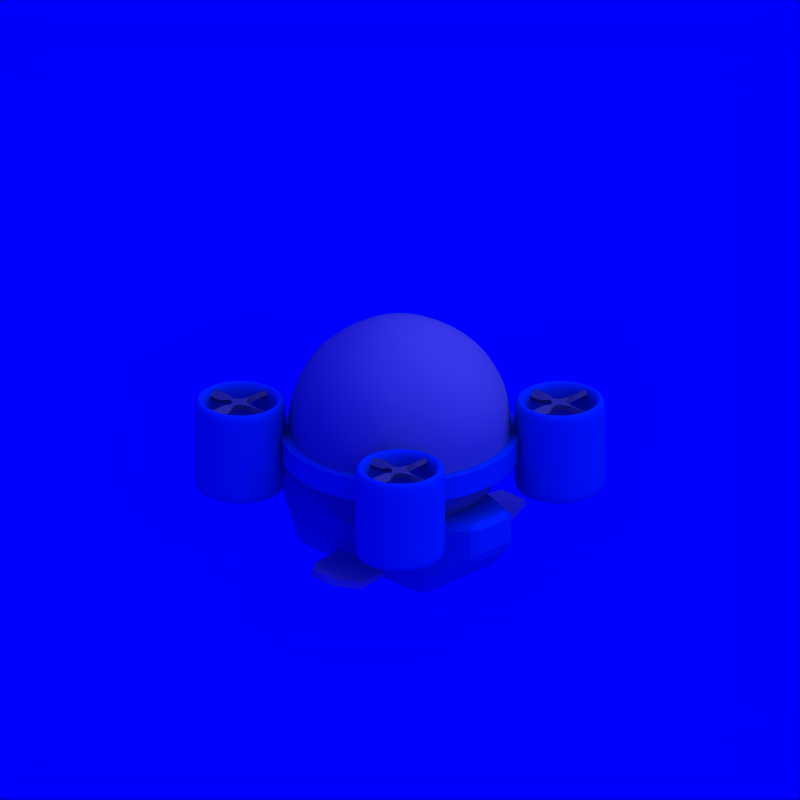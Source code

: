 # Source: VTOL_Balloon_1.blend  (saved by Blender 2.71.0; exported with 4.5.12 LTS)
import bpy
from mathutils import Matrix  # noqa: F401  (used for matrix-valued properties, if any)

bpy.ops.wm.read_factory_settings(use_empty=True)
scene = bpy.context.scene
scene.name = 'Scene'

# ---- collections
col_collection_1 = bpy.data.collections.new('Collection 1'); scene.collection.children.link(col_collection_1)
col_collection_2 = bpy.data.collections.new('Collection 2'); scene.collection.children.link(col_collection_2)
col_collection_2.hide_render = True
col_collection_2.hide_viewport = True

# ---- materials (node trees are filled in below, after node groups)
mat_cc = bpy.data.materials.new('CC')
mat_cc.alpha_threshold = 0.0
mat_cc.diffuse_color = (0.0, 0.376, 0.827, 1.0)
mat_cc.roughness = 0.5
mat_cc.specular_intensity = 0.2
mat_cc.line_color = (0.0, 0.0, 0.0, 1.0)
mat_white = bpy.data.materials.new('White')
mat_white.alpha_threshold = 0.0
mat_white.diffuse_color = (0.7, 0.7, 0.7, 1.0)
mat_white.roughness = 0.5
mat_white.specular_intensity = 0.2
mat_white.line_color = (0.0, 0.0, 0.0, 1.0)
mat_grey = bpy.data.materials.new('Grey')
mat_grey.alpha_threshold = 0.0
mat_grey.diffuse_color = (0.5, 0.5, 0.5, 1.0)
mat_grey.roughness = 0.5
mat_grey.specular_intensity = 0.2
mat_grey.line_color = (0.0, 0.0, 0.0, 1.0)
mat_invisible = bpy.data.materials.new('Invisible')
mat_invisible.alpha_threshold = 0.0
mat_invisible.diffuse_color = (1.0, 1.0, 1.0, 1.0)
mat_invisible.roughness = 0.5
mat_invisible.specular_intensity = 0.0

# ---- material node trees

# ---- world
world_world = bpy.data.worlds.new('World'); scene.world = world_world
world_world.color = (0.0, 0.0, 1.0)
world_world.use_sun_shadow = False
world_world.sun_shadow_jitter_overblur = 0.0
world_world.cycles.sampling_method = 'MANUAL'
world_world.cycles.sample_map_resolution = 256

# ---- cameras
cam_camera_002 = bpy.data.cameras.new('Camera.002')
cam_camera_002.type = 'ORTHO'
cam_camera_002.passepartout_alpha = 0.2
cam_camera_002.clip_end = 100.0
cam_camera_002.lens = 35.0
cam_camera_002.sensor_width = 32.0
cam_camera_002.sensor_height = 18.0
cam_camera_002.show_passepartout = False
cam_camera_002.show_safe_areas = True
cam_camera_002.dof.focus_distance = 0.0
cam_camera_002.dof.aperture_fstop = 128.0

# ---- lights
light_lamp = bpy.data.lights.new('Lamp', 'SUN')
light_lamp.transmission_factor = 0.0
light_lamp.angle = 1.571
light_lamp.energy = 1.0
light_lamp.shadow_buffer_clip_start = 0.5
light_lamp.shadow_soft_size = 1.0
light_lamp.shadow_cascade_max_distance = 1000.0
light_lamp.cycles.use_multiple_importance_sampling = False

# ---- meshes
me_plane_001 = bpy.data.meshes.new('Plane.001')
me_plane_001.from_pydata([(0.3, -1.0, 0.15), (1.3, -1.0, 0.15), (0.3, 1.0, 0.15), (1.3, 1.0, 0.15), (-1.4, 0.0, 0.0), (0.6, 0.0, 0.0), (1.0, 0.5, 0.0), (-1.0, 0.5, 0.0), (1.4, 0.75, 0.05), (-0.6, 0.75, 0.05), (-1.0, -0.5, 0.0), (1.0, -0.5, 0.0), (-0.6, -0.75, 0.05), (1.4, -0.75, 0.05)], [], [(9, 8, 3, 2), (10, 11, 5, 4), (4, 5, 6, 7), (7, 6, 8, 9), (12, 13, 11, 10), (0, 1, 13, 12)])
me_plane_001.polygons.foreach_set('use_smooth', [True] * 6)
me_plane_001.use_remesh_preserve_volume = False
me_plane_001.use_remesh_preserve_attributes = False
me_plane_001.use_mirror_vertex_groups = False
me_plane_001.update()
me_cube = bpy.data.meshes.new('Cube')
me_cube.from_pydata([(-0.8, -1.2, -0.6), (-0.8, 1.4, -0.6), (0.8, 1.4, -0.6), (0.8, -1.2, -0.6), (-0.8, -1.2, 0.6), (-0.8, 2.0, 0.6), (0.8, 2.0, 0.6), (0.8, -1.2, 0.6), (-0.4, -2.0, 0.1), (0.4, -2.0, 0.1), (-0.4, -2.0, 0.7), (0.4, -2.0, 0.7)], [], [(4, 5, 1, 0), (5, 6, 2, 1), (6, 7, 3, 2), (0, 3, 9, 8), (0, 1, 2, 3), (7, 6, 5, 4), (11, 10, 8, 9), (7, 4, 10, 11), (3, 7, 11, 9), (4, 0, 8, 10)])
me_cube.materials.append(mat_cc)
me_cube.use_remesh_preserve_volume = False
me_cube.use_remesh_preserve_attributes = False
me_cube.use_mirror_vertex_groups = False
me_cube.update()
me_cylinder = bpy.data.meshes.new('Cylinder')
me_cylinder.from_pydata([(0.0, 1.0, -1.0), (0.0, 1.0, 1.0), (0.1951, 0.9808, -1.0), (0.1951, 0.9808, 1.0), (0.3827, 0.9239, -1.0), (0.3827, 0.9239, 1.0), (0.5556, 0.8315, -1.0), (0.5556, 0.8315, 1.0), (0.7071, 0.7071, -1.0), (0.7071, 0.7071, 1.0), (0.8315, 0.5556, -1.0), (0.8315, 0.5556, 1.0), (0.9239, 0.3827, -1.0), (0.9239, 0.3827, 1.0), (0.9808, 0.1951, -1.0), (0.9808, 0.1951, 1.0), (1.0, 7.55e-08, -1.0), (1.0, 7.55e-08, 1.0), (0.9808, -0.1951, -1.0), (0.9808, -0.1951, 1.0), (0.9239, -0.3827, -1.0), (0.9239, -0.3827, 1.0), (0.8315, -0.5556, -1.0), (0.8315, -0.5556, 1.0), (0.7071, -0.7071, -1.0), (0.7071, -0.7071, 1.0), (0.5556, -0.8315, -1.0), (0.5556, -0.8315, 1.0), (0.3827, -0.9239, -1.0), (0.3827, -0.9239, 1.0), (0.1951, -0.9808, -1.0), (0.1951, -0.9808, 1.0), (-3.258e-07, -1.0, -1.0), (-3.258e-07, -1.0, 1.0), (-0.1951, -0.9808, -1.0), (-0.1951, -0.9808, 1.0), (-0.3827, -0.9239, -1.0), (-0.3827, -0.9239, 1.0), (-0.5556, -0.8315, -1.0), (-0.5556, -0.8315, 1.0), (-0.7071, -0.7071, -1.0), (-0.7071, -0.7071, 1.0), (-0.8315, -0.5556, -1.0), (-0.8315, -0.5556, 1.0), (-0.9239, -0.3827, -1.0), (-0.9239, -0.3827, 1.0), (-0.9808, -0.1951, -1.0), (-0.9808, -0.1951, 1.0), (-1.0, 9.656e-07, -1.0), (-1.0, 9.656e-07, 1.0), (-0.9808, 0.1951, -1.0), (-0.9808, 0.1951, 1.0), (-0.9239, 0.3827, -1.0), (-0.9239, 0.3827, 1.0), (-0.8315, 0.5556, -1.0), (-0.8315, 0.5556, 1.0), (-0.7071, 0.7071, -1.0), (-0.7071, 0.7071, 1.0), (-0.5556, 0.8315, -1.0), (-0.5556, 0.8315, 1.0), (-0.3827, 0.9239, -1.0), (-0.3827, 0.9239, 1.0), (-0.1951, 0.9808, -1.0), (-0.1951, 0.9808, 1.0), (0.0, 0.9, -1.0), (0.0, 0.9, 1.0), (0.1756, 0.8827, -1.0), (0.1756, 0.8827, 1.0), (0.3444, 0.8315, -1.0), (0.3444, 0.8315, 1.0), (0.5, 0.7483, -1.0), (0.5, 0.7483, 1.0), (0.6364, 0.6364, -1.0), (0.6364, 0.6364, 1.0), (0.7483, 0.5, -1.0), (0.7483, 0.5, 1.0), (0.8315, 0.3444, -1.0), (0.8315, 0.3444, 1.0), (0.8827, 0.1756, -1.0), (0.8827, 0.1756, 1.0), (0.9, 6.795e-08, -1.0), (0.9, 6.795e-08, 1.0), (0.8827, -0.1756, -1.0), (0.8827, -0.1756, 1.0), (0.8315, -0.3444, -1.0), (0.8315, -0.3444, 1.0), (0.7483, -0.5, -1.0), (0.7483, -0.5, 1.0), (0.6364, -0.6364, -1.0), (0.6364, -0.6364, 1.0), (0.5, -0.7483, -1.0), (0.5, -0.7483, 1.0), (0.3444, -0.8315, -1.0), (0.3444, -0.8315, 1.0), (0.1756, -0.8827, -1.0), (0.1756, -0.8827, 1.0), (-2.933e-07, -0.9, -1.0), (-2.933e-07, -0.9, 1.0), (-0.1756, -0.8827, -1.0), (-0.1756, -0.8827, 1.0), (-0.3444, -0.8315, -1.0), (-0.3444, -0.8315, 1.0), (-0.5, -0.7483, -1.0), (-0.5, -0.7483, 1.0), (-0.6364, -0.6364, -1.0), (-0.6364, -0.6364, 1.0), (-0.7483, -0.5, -1.0), (-0.7483, -0.5, 1.0), (-0.8315, -0.3444, -1.0), (-0.8315, -0.3444, 1.0), (-0.8827, -0.1756, -1.0), (-0.8827, -0.1756, 1.0), (-0.9, 8.69e-07, -1.0), (-0.9, 8.69e-07, 1.0), (-0.8827, 0.1756, -1.0), (-0.8827, 0.1756, 1.0), (-0.8315, 0.3444, -1.0), (-0.8315, 0.3444, 1.0), (-0.7483, 0.5, -1.0), (-0.7483, 0.5, 1.0), (-0.6364, 0.6364, -1.0), (-0.6364, 0.6364, 1.0), (-0.5, 0.7483, -1.0), (-0.5, 0.7483, 1.0), (-0.3444, 0.8315, -1.0), (-0.3444, 0.8315, 1.0), (-0.1756, 0.8827, -1.0), (-0.1756, 0.8827, 1.0)], [], [(0, 2, 3, 1), (2, 4, 5, 3), (4, 6, 7, 5), (6, 8, 9, 7), (8, 10, 11, 9), (10, 12, 13, 11), (12, 14, 15, 13), (14, 16, 17, 15), (16, 18, 19, 17), (18, 20, 21, 19), (20, 22, 23, 21), (22, 24, 25, 23), (24, 26, 27, 25), (26, 28, 29, 27), (28, 30, 31, 29), (30, 32, 33, 31), (32, 34, 35, 33), (34, 36, 37, 35), (36, 38, 39, 37), (38, 40, 41, 39), (40, 42, 43, 41), (42, 44, 45, 43), (44, 46, 47, 45), (46, 48, 49, 47), (48, 50, 51, 49), (50, 52, 53, 51), (52, 54, 55, 53), (54, 56, 57, 55), (56, 58, 59, 57), (58, 60, 61, 59), (3, 5, 7, 9, 11, 13, 15, 17, 19, 21, 23, 25, 27, 29, 31, 33, 35, 37, 39, 41, 43, 45, 47, 49, 51, 53, 55, 57, 59, 61, 63, 1), (62, 0, 1, 63), (60, 62, 63, 61), (0, 62, 60, 58, 56, 54, 52, 50, 48, 46, 44, 42, 40, 38, 36, 34, 32, 30, 28, 26, 24, 22, 20, 18, 16, 14, 12, 10, 8, 6, 4, 2), (64, 65, 67, 66), (66, 67, 69, 68), (68, 69, 71, 70), (70, 71, 73, 72), (72, 73, 75, 74), (74, 75, 77, 76), (76, 77, 79, 78), (78, 79, 81, 80), (80, 81, 83, 82), (82, 83, 85, 84), (84, 85, 87, 86), (86, 87, 89, 88), (88, 89, 91, 90), (90, 91, 93, 92), (92, 93, 95, 94), (94, 95, 97, 96), (96, 97, 99, 98), (98, 99, 101, 100), (100, 101, 103, 102), (102, 103, 105, 104), (104, 105, 107, 106), (106, 107, 109, 108), (108, 109, 111, 110), (110, 111, 113, 112), (112, 113, 115, 114), (114, 115, 117, 116), (116, 117, 119, 118), (118, 119, 121, 120), (120, 121, 123, 122), (122, 123, 125, 124), (67, 65, 127, 125, 123, 121, 119, 117, 115, 113, 111, 109, 107, 105, 103, 101, 99, 97, 95, 93, 91, 89, 87, 85, 83, 81, 79, 77, 75, 73, 71, 69), (126, 127, 65, 64), (124, 125, 127, 126), (64, 66, 68, 70, 72, 74, 76, 78, 80, 82, 84, 86, 88, 90, 92, 94, 96, 98, 100, 102, 104, 106, 108, 110, 112, 114, 116, 118, 120, 122, 124, 126)])
me_cylinder.polygons.foreach_set('use_smooth', [True] * 68)
me_cylinder.materials.append(mat_cc)
me_cylinder.use_remesh_preserve_volume = False
me_cylinder.use_remesh_preserve_attributes = False
me_cylinder.use_mirror_vertex_groups = False
me_cylinder.update()
me_icosphere = bpy.data.meshes.new('Icosphere')
me_icosphere.from_pydata([(0.0, 0.0, -1.0), (0.7236, -0.5257, -0.4472), (-0.2764, -0.8506, -0.4472), (-0.8944, 0.0, -0.4472), (-0.2764, 0.8506, -0.4472), (0.7236, 0.5257, -0.4472), (0.2764, -0.8506, 0.4472), (-0.7236, -0.5257, 0.4472), (-0.7236, 0.5257, 0.4472), (0.2764, 0.8506, 0.4472), (0.8944, 0.0, 0.4472), (0.0, 0.0, 1.0), (-0.1625, -0.5, -0.8507), (0.4253, -0.309, -0.8507), (0.2629, -0.809, -0.5257), (0.8506, 0.0, -0.5257), (0.4253, 0.309, -0.8507), (-0.5257, 0.0, -0.8507), (-0.6882, -0.5, -0.5257), (-0.1625, 0.5, -0.8507), (-0.6882, 0.5, -0.5257), (0.2629, 0.809, -0.5257), (0.9511, -0.309, 0.0), (0.9511, 0.309, 0.0), (0.0, -1.0, 0.0), (0.5878, -0.809, 0.0), (-0.9511, -0.309, 0.0), (-0.5878, -0.809, 0.0), (-0.5878, 0.809, 0.0), (-0.9511, 0.309, 0.0), (0.5878, 0.809, 0.0), (0.0, 1.0, 0.0), (0.6882, -0.5, 0.5257), (-0.2629, -0.809, 0.5257), (-0.8506, 0.0, 0.5257), (-0.2629, 0.809, 0.5257), (0.6882, 0.5, 0.5257), (0.1625, -0.5, 0.8507), (0.5257, 0.0, 0.8507), (-0.4253, -0.309, 0.8507), (-0.4253, 0.309, 0.8507), (0.1625, 0.5, 0.8507)], [], [(0, 13, 12), (1, 13, 15), (0, 12, 17), (0, 17, 19), (0, 19, 16), (1, 15, 22), (2, 14, 24), (3, 18, 26), (4, 20, 28), (5, 21, 30), (1, 22, 25), (2, 24, 27), (3, 26, 29), (4, 28, 31), (5, 30, 23), (6, 32, 37), (7, 33, 39), (8, 34, 40), (9, 35, 41), (10, 36, 38), (12, 14, 2), (12, 13, 14), (13, 1, 14), (15, 16, 5), (15, 13, 16), (13, 0, 16), (17, 18, 3), (17, 12, 18), (12, 2, 18), (19, 20, 4), (19, 17, 20), (17, 3, 20), (16, 21, 5), (16, 19, 21), (19, 4, 21), (22, 23, 10), (22, 15, 23), (15, 5, 23), (24, 25, 6), (24, 14, 25), (14, 1, 25), (26, 27, 7), (26, 18, 27), (18, 2, 27), (28, 29, 8), (28, 20, 29), (20, 3, 29), (30, 31, 9), (30, 21, 31), (21, 4, 31), (25, 32, 6), (25, 22, 32), (22, 10, 32), (27, 33, 7), (27, 24, 33), (24, 6, 33), (29, 34, 8), (29, 26, 34), (26, 7, 34), (31, 35, 9), (31, 28, 35), (28, 8, 35), (23, 36, 10), (23, 30, 36), (30, 9, 36), (37, 38, 11), (37, 32, 38), (32, 10, 38), (39, 37, 11), (39, 33, 37), (33, 6, 37), (40, 39, 11), (40, 34, 39), (34, 7, 39), (41, 40, 11), (41, 35, 40), (35, 8, 40), (38, 41, 11), (38, 36, 41), (36, 9, 41)])
me_icosphere.polygons.foreach_set('use_smooth', [True] * 80)
me_icosphere.materials.append(mat_white)
me_icosphere.use_remesh_preserve_volume = False
me_icosphere.use_remesh_preserve_attributes = False
me_icosphere.use_mirror_vertex_groups = False
me_icosphere.update()
me_cylinder_002 = bpy.data.meshes.new('Cylinder.002')
me_cylinder_002.from_pydata([(0.0, 1.0, -1.0), (0.0, 1.0, 1.0), (0.7071, 0.7071, -1.0), (0.7071, 0.7071, 1.0), (1.0, -4.371e-08, -1.0), (1.0, -4.371e-08, 1.0), (0.7071, -0.7071, -1.0), (0.7071, -0.7071, 1.0), (-8.742e-08, -1.0, -1.0), (-8.742e-08, -1.0, 1.0), (-0.7071, -0.7071, -1.0), (-0.7071, -0.7071, 1.0), (-1.0, 1.192e-08, -1.0), (-1.0, 1.192e-08, 1.0), (-0.7071, 0.7071, -1.0), (-0.7071, 0.7071, 1.0), (0.0, 0.7, 1.0), (0.495, 0.495, 1.0), (0.7, -3.06e-08, 1.0), (0.495, -0.495, 1.0), (-6.12e-08, -0.7, 1.0), (-0.495, -0.495, 1.0), (-0.7, 8.347e-09, 1.0), (-0.495, 0.495, 1.0), (0.495, 0.495, -1.0), (0.495, -0.495, -1.0), (-1.819e-08, -0.7, -1.0), (-0.495, -0.495, -1.0), (0.0, 0.7, -1.0), (0.7, -3.06e-08, -1.0), (-0.7, 8.347e-09, -1.0), (-0.495, 0.495, -1.0), (0.0, 1.0, -0.7), (0.7071, 0.7071, -0.7), (1.0, 2.197e-07, -0.7), (0.7071, -0.7071, -0.7), (-8.742e-08, -1.0, -0.7), (-0.7071, -0.7071, -0.7), (-1.0, 2.754e-07, -0.7), (-0.7071, 0.7071, -0.7), (0.0, 1.0, 0.7), (0.7071, 0.7071, 0.7), (1.0, -3.072e-07, 0.7), (0.7071, -0.7071, 0.7), (-8.742e-08, -1.0, 0.7), (-0.7071, -0.7071, 0.7), (-1.0, -2.515e-07, 0.7), (-0.7071, 0.7071, 0.7)], [], [(40, 1, 3, 41), (41, 3, 5, 42), (42, 5, 7, 43), (43, 7, 9, 44), (44, 9, 11, 45), (45, 11, 13, 46), (1, 15, 23, 16), (47, 15, 1, 40), (46, 13, 15, 47), (14, 0, 28, 31), (15, 13, 22, 23), (13, 11, 21, 22), (11, 9, 20, 21), (9, 7, 19, 20), (7, 5, 18, 19), (5, 3, 17, 18), (3, 1, 16, 17), (21, 20, 26, 27), (20, 19, 25, 26), (12, 14, 31, 30), (16, 23, 31, 28), (23, 22, 30, 31), (22, 21, 27, 30), (19, 18, 29, 25), (18, 17, 24, 29), (17, 16, 28, 24), (10, 12, 30, 27), (8, 10, 27, 26), (6, 8, 26, 25), (4, 6, 25, 29), (2, 4, 29, 24), (0, 2, 24, 28), (0, 32, 33, 2), (2, 33, 34, 4), (4, 34, 35, 6), (6, 35, 36, 8), (8, 36, 37, 10), (10, 37, 38, 12), (14, 39, 32, 0), (12, 38, 39, 14), (32, 40, 41, 33), (33, 41, 42, 34), (34, 42, 43, 35), (35, 43, 44, 36), (36, 44, 45, 37), (37, 45, 46, 38), (39, 47, 40, 32), (38, 46, 47, 39)])
me_cylinder_002.polygons.foreach_set('use_smooth', [True] * 48)
me_cylinder_002.materials.append(mat_cc)
me_cylinder_002.use_remesh_preserve_volume = False
me_cylinder_002.use_remesh_preserve_attributes = False
me_cylinder_002.use_mirror_vertex_groups = False
me_cylinder_002.update()
me_plane_002 = bpy.data.meshes.new('Plane.002')
me_plane_002.from_pydata([(-0.05, -0.06, 0.0), (0.05, -0.06, 0.0), (-0.05, 0.04, 0.0), (0.05, 0.04, 0.0), (-0.025, 0.09, 0.0), (0.025, 0.09, 0.0), (0.1, -0.035, 0.0), (0.1, 0.015, 0.0), (-0.025, -0.11, 0.0), (0.025, -0.11, 0.0), (-0.1, -0.035, 0.0), (-0.1, 0.015, 0.0), (-0.3586, -0.0533, -0.025), (-0.3586, 0.0333, 0.025), (-0.2, -0.0533, -0.025), (-0.2, 0.0333, 0.025), (-0.0433, 0.19, -0.025), (0.0433, 0.19, 0.025), (-0.0433, 0.3486, -0.025), (0.0433, 0.3486, 0.025), (0.2, -0.0533, 0.025), (0.2, 0.0333, -0.025), (0.3586, -0.0533, 0.025), (0.3586, 0.0333, -0.025), (-0.0433, -0.21, 0.025), (0.0433, -0.21, -0.025), (-0.0433, -0.3686, 0.025), (0.0433, -0.3686, -0.025)], [], [(0, 1, 3, 2), (2, 3, 5, 4), (3, 1, 6, 7), (1, 0, 8, 9), (0, 2, 11, 10), (14, 15, 13, 12), (10, 11, 15, 14), (4, 5, 17, 16), (16, 17, 19, 18), (7, 6, 20, 21), (21, 20, 22, 23), (9, 8, 24, 25), (25, 24, 26, 27)])
me_plane_002.materials.append(mat_grey)
me_plane_002.use_remesh_preserve_volume = False
me_plane_002.use_remesh_preserve_attributes = False
me_plane_002.use_mirror_vertex_groups = False
me_plane_002.update()
me_icosphere_003 = bpy.data.meshes.new('Icosphere.003')
me_icosphere_003.from_pydata([(0.0, 0.0, -1.0), (0.7236, -0.5257, -0.4472), (-0.2764, -0.8506, -0.4472), (-0.8944, 0.0, -0.4472), (-0.2764, 0.8506, -0.4472), (0.7236, 0.5257, -0.4472), (-0.1625, -0.5, -0.8507), (0.4253, -0.309, -0.8507), (0.2629, -0.809, -0.5257), (0.8506, 0.0, -0.5257), (0.4253, 0.309, -0.8507), (-0.5257, 0.0, -0.8507), (-0.6882, -0.5, -0.5257), (-0.1625, 0.5, -0.8507), (-0.6882, 0.5, -0.5257), (0.2629, 0.809, -0.5257), (0.9511, -0.309, 0.0), (0.9511, 0.309, 0.0), (0.0, -1.0, 0.0), (0.5878, -0.809, 0.0), (-0.9511, -0.309, 0.0), (-0.5878, -0.809, 0.0), (-0.5878, 0.809, 0.0), (-0.9511, 0.309, 0.0), (0.5878, 0.809, 0.0), (0.0, 1.0, 0.0), (0.9511, -0.309, 2.0), (0.9511, 0.309, 2.0), (-1.76e-06, -1.0, 2.0), (0.5878, -0.809, 2.0), (-0.9511, -0.309, 2.0), (-0.5878, -0.809, 2.0), (-0.5878, 0.809, 2.0), (-0.9511, 0.309, 2.0), (0.5878, 0.809, 2.0), (-1.76e-06, 1.0, 2.0), (0.7709, 0.3957, 2.5), (0.7709, 0.509, 2.5), (-2.384e-06, -0.2, 2.71), (0.5878, -0.009014, 2.562), (-0.7709, 0.3957, 2.5), (-0.5878, -0.009014, 2.562), (-0.5878, 0.609, 2.5), (-0.7709, 0.509, 2.5), (0.5878, 0.609, 2.5), (-2.358e-06, 0.8, 2.681), (0.7709, 0.3957, 3.1), (0.7709, 0.509, 3.1), (-2.868e-06, 0.3144, 3.262), (0.5878, 0.3144, 3.1), (-0.7709, 0.3957, 3.1), (-0.5878, 0.3144, 3.1), (-0.5878, 0.6077, 3.1), (-0.7709, 0.509, 3.1), (0.5878, 0.6077, 3.1), (-2.881e-06, 0.6077, 3.276), (0.7709, 0.3957, 3.4), (0.7709, 0.509, 3.4), (-2.989e-06, 0.3144, 3.4), (0.733, 0.3144, 3.4), (-0.7709, 0.3957, 3.4), (-0.733, 0.3144, 3.4), (-0.5878, 0.6077, 3.4), (-0.7709, 0.509, 3.4), (0.5878, 0.6077, 3.4), (-2.989e-06, 0.6077, 3.4), (0.7709, 0.3957, 3.6), (0.7709, 0.509, 3.6), (-3.165e-06, 0.3144, 3.6), (0.733, 0.3144, 3.6), (-0.7709, 0.3957, 3.6), (-0.733, 0.3144, 3.6), (-0.5878, 0.6077, 3.6), (-0.7709, 0.509, 3.6), (0.5878, 0.6077, 3.6), (-3.165e-06, 0.6077, 3.6)], [], [(0, 7, 6), (1, 7, 9), (0, 6, 11), (0, 11, 13), (0, 13, 10), (1, 9, 16), (2, 8, 18), (3, 12, 20), (4, 14, 22), (5, 15, 24), (1, 16, 19), (2, 18, 21), (3, 20, 23), (4, 22, 25), (5, 24, 17), (6, 8, 2), (6, 7, 8), (7, 1, 8), (9, 10, 5), (9, 7, 10), (7, 0, 10), (11, 12, 3), (11, 6, 12), (6, 2, 12), (13, 14, 4), (13, 11, 14), (11, 3, 14), (10, 15, 5), (10, 13, 15), (13, 4, 15), (16, 9, 17), (9, 5, 17), (18, 8, 19), (8, 1, 19), (20, 12, 21), (12, 2, 21), (22, 14, 23), (14, 3, 23), (24, 15, 25), (15, 4, 25), (17, 24, 34, 27), (25, 22, 32, 35), (23, 20, 30, 33), (21, 18, 28, 31), (19, 16, 26, 29), (24, 25, 35, 34), (22, 23, 33, 32), (20, 21, 31, 30), (18, 19, 29, 28), (16, 17, 27, 26), (27, 34, 44, 37), (35, 32, 42, 45), (33, 30, 40, 43), (31, 28, 38, 41), (29, 26, 36, 39), (34, 35, 45, 44), (32, 33, 43, 42), (30, 31, 41, 40), (28, 29, 39, 38), (26, 27, 37, 36), (37, 44, 54, 47), (45, 42, 52, 55), (43, 40, 50, 53), (41, 38, 48, 51), (39, 36, 46, 49), (44, 45, 55, 54), (42, 43, 53, 52), (40, 41, 51, 50), (38, 39, 49, 48), (36, 37, 47, 46), (47, 54, 64, 57), (55, 52, 62, 65), (53, 50, 60, 63), (51, 48, 58, 61), (49, 46, 56, 59), (54, 55, 65, 64), (52, 53, 63, 62), (50, 51, 61, 60), (48, 49, 59, 58), (46, 47, 57, 56), (57, 64, 74, 67), (65, 62, 72, 75), (63, 60, 70, 73), (59, 56, 66, 69), (64, 65, 75, 74), (62, 63, 73, 72), (60, 61, 71, 70), (56, 57, 67, 66), (66, 67, 74, 75, 72, 73, 70, 71, 68, 69), (61, 71, 68, 58), (58, 68, 69, 59)])
me_icosphere_003.materials.append(mat_white)
me_icosphere_003.use_remesh_preserve_volume = False
me_icosphere_003.use_remesh_preserve_attributes = False
me_icosphere_003.use_mirror_vertex_groups = False
me_icosphere_003.update()
me_target = bpy.data.meshes.new('Target')
me_target.from_pydata([(0.2, 0.2, -0.2), (0.2, -0.2, -0.2), (-0.2, -0.2, -0.2), (-0.2, 0.2, -0.2), (0.2, 0.2, 0.2), (0.2, -0.2, 0.2), (-0.2, -0.2, 0.2), (-0.2, 0.2, 0.2)], [], [(0, 1, 2, 3), (4, 7, 6, 5), (0, 4, 5, 1), (1, 5, 6, 2), (2, 6, 7, 3), (4, 0, 3, 7)])
me_target.materials.append(mat_invisible)
me_target.use_remesh_preserve_volume = False
me_target.use_remesh_preserve_attributes = False
me_target.use_mirror_vertex_groups = False
me_target.update()

# ---- objects
ob_plane = bpy.data.objects.new('Plane', me_plane_001)
ob_cube = bpy.data.objects.new('Cube', me_cube)
ob_cylinder_002 = bpy.data.objects.new('Cylinder.002', me_cylinder)
ob_icosphere = bpy.data.objects.new('Icosphere', me_icosphere)
ob_cylinder_004 = bpy.data.objects.new('Cylinder.004', me_cylinder_002)
ob_plane_005 = bpy.data.objects.new('Plane.005', me_plane_002)
ob_plane_004 = bpy.data.objects.new('Plane.004', me_plane_002)
ob_cylinder_003 = bpy.data.objects.new('Cylinder.003', me_cylinder_002)
ob_cylinder_001 = bpy.data.objects.new('Cylinder.001', me_cylinder_002)
ob_plane_003 = bpy.data.objects.new('Plane.003', me_plane_002)
ob_plane_002 = bpy.data.objects.new('Plane.002', me_plane_002)
ob_cylinder = bpy.data.objects.new('Cylinder', me_cylinder_002)
ob_camera = bpy.data.objects.new('Camera', cam_camera_002)
ob_lamp_001 = bpy.data.objects.new('Lamp.001', light_lamp)
ob_icosphere_001 = bpy.data.objects.new('Icosphere.001', me_icosphere_003)
ob_target = bpy.data.objects.new('Target', me_target)

# ---- transforms, parenting, visibility, modifiers, constraints
ob_plane.location = (0.0, 0.0, -1.2)
ob_plane.scale = (0.25, 1.0, 1.0)
ob_plane.lineart.crease_threshold = 0.0
_m = ob_plane.modifiers.new('Solidify', 'SOLIDIFY')
_m.thickness = 0.05
_m.nonmanifold_thickness_mode = 'FIXED'
_m.nonmanifold_merge_threshold = 0.0003
_m = ob_plane.modifiers.new('EdgeSplit', 'EDGE_SPLIT')
ob_cube.location = (0.0, 0.0, -1.0)
ob_cube.rotation_euler = (0.0, -0.0, 1.571)
ob_cube.scale = (0.5, 0.5, 0.5)
ob_cube.lineart.crease_threshold = 0.0
_m = ob_cube.modifiers.new('Bevel', 'BEVEL')
_m.limit_method = 'NONE'
_m.spread = 0.0
ob_cylinder_002.location = (0.0, 0.0, -0.35)
ob_cylinder_002.scale = (0.9, 0.9, 0.09)
ob_cylinder_002.lineart.crease_threshold = 0.0
_m = ob_cylinder_002.modifiers.new('EdgeSplit', 'EDGE_SPLIT')
ob_icosphere.location = (0.0, 0.0, -0.2)
ob_icosphere.scale = (0.9, 0.9, 0.9)
ob_icosphere.lineart.crease_threshold = 0.0
_m = ob_icosphere.modifiers.new('Subsurf', 'SUBSURF')
_m.uv_smooth = 'PRESERVE_CORNERS'
_m.quality = 2
_m.levels = 2
_m.show_only_control_edges = False
ob_cylinder_004.location = (0.8485, -0.8485, -0.35)
ob_cylinder_004.rotation_euler = (0.0, 7.55e-08, -2.356)
ob_cylinder_004.scale = (0.375, 0.375, 0.375)
ob_cylinder_004.lineart.crease_threshold = 0.0
_m = ob_cylinder_004.modifiers.new('Subsurf', 'SUBSURF')
_m.uv_smooth = 'PRESERVE_CORNERS'
_m.quality = 2
_m.show_only_control_edges = False
ob_plane_005.location = (0.8485, -0.8485, -0.05)
ob_plane_005.rotation_euler = (-3.142, 2.754e-07, -3.142)
ob_plane_005.scale = (0.75, 0.75, 0.75)
ob_plane_005.lineart.crease_threshold = 0.0
_m = ob_plane_005.modifiers.new('Solidify', 'SOLIDIFY')
_m.thickness = 0.05
_m.nonmanifold_thickness_mode = 'FIXED'
_m.nonmanifold_merge_threshold = 0.0003
ob_plane_004.location = (-0.8485, 0.8485, -0.05)
ob_plane_004.rotation_euler = (-3.142, 2.754e-07, -3.142)
ob_plane_004.scale = (0.75, 0.75, 0.75)
ob_plane_004.lineart.crease_threshold = 0.0
_m = ob_plane_004.modifiers.new('Solidify', 'SOLIDIFY')
_m.thickness = 0.05
_m.nonmanifold_thickness_mode = 'FIXED'
_m.nonmanifold_merge_threshold = 0.0003
ob_cylinder_003.location = (-0.8485, 0.8485, -0.35)
ob_cylinder_003.rotation_euler = (0.0, 7.55e-08, -2.356)
ob_cylinder_003.scale = (0.375, 0.375, 0.375)
ob_cylinder_003.lineart.crease_threshold = 0.0
_m = ob_cylinder_003.modifiers.new('Subsurf', 'SUBSURF')
_m.uv_smooth = 'PRESERVE_CORNERS'
_m.quality = 2
_m.show_only_control_edges = False
ob_cylinder_001.location = (0.8485, 0.8485, -0.35)
ob_cylinder_001.rotation_euler = (0.0, 7.55e-08, -2.356)
ob_cylinder_001.scale = (0.375, 0.375, 0.375)
ob_cylinder_001.lineart.crease_threshold = 0.0
_m = ob_cylinder_001.modifiers.new('Subsurf', 'SUBSURF')
_m.uv_smooth = 'PRESERVE_CORNERS'
_m.quality = 2
_m.show_only_control_edges = False
ob_plane_003.location = (0.8485, 0.8485, -0.05)
ob_plane_003.rotation_euler = (-3.142, 2.754e-07, -3.142)
ob_plane_003.scale = (0.75, 0.75, 0.75)
ob_plane_003.lineart.crease_threshold = 0.0
_m = ob_plane_003.modifiers.new('Solidify', 'SOLIDIFY')
_m.thickness = 0.05
_m.nonmanifold_thickness_mode = 'FIXED'
_m.nonmanifold_merge_threshold = 0.0003
ob_plane_002.location = (-0.8485, -0.8485, -0.05)
ob_plane_002.rotation_euler = (-3.142, 2.754e-07, -3.142)
ob_plane_002.scale = (0.75, 0.75, 0.75)
ob_plane_002.lineart.crease_threshold = 0.0
_m = ob_plane_002.modifiers.new('Solidify', 'SOLIDIFY')
_m.thickness = 0.05
_m.nonmanifold_thickness_mode = 'FIXED'
_m.nonmanifold_merge_threshold = 0.0003
ob_cylinder.location = (-0.8485, -0.8485, -0.35)
ob_cylinder.rotation_euler = (0.0, 7.55e-08, -2.356)
ob_cylinder.scale = (0.375, 0.375, 0.375)
ob_cylinder.lineart.crease_threshold = 0.0
_m = ob_cylinder.modifiers.new('Subsurf', 'SUBSURF')
_m.uv_smooth = 'PRESERVE_CORNERS'
_m.quality = 2
_m.show_only_control_edges = False
ob_camera.location = (6.0, -6.0, 4.0)
ob_camera.rotation_euler = (1.571, 0.0, 0.0)
ob_camera.lock_rotations_4d = False
ob_camera.empty_display_type = 'ARROWS'
ob_camera.color = (0.0, 0.0, 0.0, 1.0)
ob_camera.lineart.crease_threshold = 0.0
_c = ob_camera.constraints.new('TRACK_TO'); _c.name = 'Const'
_c.target = ob_target
ob_lamp_001.parent = ob_camera
ob_lamp_001.matrix_parent_inverse = Matrix(((0.7071, 0.7071, 0.0, -0.0), (-0.3015, 0.3015, 0.9045, -2.529e-07), (0.6396, -0.6396, 0.4264, -9.381), (0.0, 0.0, 0.0, 1.0)))
ob_lamp_001.location = (4.0, 1.0, 7.0)
ob_lamp_001.rotation_euler = (-0.07775, 0.5308, 0.2138)
ob_lamp_001.lock_rotations_4d = False
ob_lamp_001.empty_display_type = 'ARROWS'
ob_lamp_001.color = (0.0, 0.0, 0.0, 1.0)
ob_lamp_001.lineart.crease_threshold = 0.0
ob_icosphere_001.location = (-1.2, 0.0, 0.0)
ob_icosphere_001.rotation_euler = (1.571, -0.0, 1.571)
ob_icosphere_001.scale = (1.0, 0.5, 1.0)
ob_icosphere_001.lineart.crease_threshold = 0.0
ob_target.location = (0.0, 0.0, 0.0)
ob_target.lock_rotations_4d = False
ob_target.empty_display_type = 'ARROWS'
ob_target.color = (0.0, 0.0, 0.0, 1.0)
ob_target.lineart.crease_threshold = 0.0

# ---- collection membership
col_collection_1.objects.link(ob_plane)
col_collection_1.objects.link(ob_cube)
col_collection_1.objects.link(ob_cylinder_002)
col_collection_1.objects.link(ob_icosphere)
col_collection_1.objects.link(ob_cylinder_004)
col_collection_1.objects.link(ob_plane_005)
col_collection_1.objects.link(ob_plane_004)
col_collection_1.objects.link(ob_cylinder_003)
col_collection_1.objects.link(ob_cylinder_001)
col_collection_1.objects.link(ob_plane_003)
col_collection_1.objects.link(ob_plane_002)
col_collection_1.objects.link(ob_cylinder)
col_collection_1.objects.link(ob_camera)
col_collection_1.objects.link(ob_lamp_001)
col_collection_2.objects.link(ob_icosphere_001)
col_collection_2.objects.link(ob_target)

# ---- scene / render settings (as saved in the file)
scene.camera = ob_camera
scene.frame_start = 1; scene.frame_end = 8; scene.frame_set(1)
scene.render.engine = 'BLENDER_EEVEE_NEXT'
scene.render.image_settings.compression = 90
scene.render.resolution_x = 108
scene.render.resolution_y = 108
scene.render.pixel_aspect_x = 100.0
scene.render.pixel_aspect_y = 100.0
scene.render.fps = 8
scene.render.dither_intensity = 0.0
scene.render.use_compositing = False
scene.render.use_sequencer = False
scene.render.bake_margin = 2
scene.render.bake_bias = 0.0
scene.render.use_stamp_time = False
scene.render.use_stamp_date = False
scene.render.use_stamp_frame = False
scene.render.use_stamp_camera = False
scene.render.use_stamp_scene = False
scene.render.use_stamp_filename = False
scene.render.use_stamp_render_time = False
scene.render.stamp_font_size = 0
scene.cycles.use_denoising = False
scene.cycles.samples = 10
scene.cycles.sampling_pattern = 'TABULATED_SOBOL'
scene.cycles.light_sampling_threshold = 0.0
scene.cycles.use_adaptive_sampling = False
scene.cycles.use_light_tree = False
scene.cycles.blur_glossy = 0.0
scene.cycles.volume_bounces = 1
scene.cycles.pixel_filter_type = 'GAUSSIAN'
scene.cycles.sample_clamp_indirect = 0.0
scene.view_settings.view_transform = 'Raw'
bpy.context.view_layer.update()
